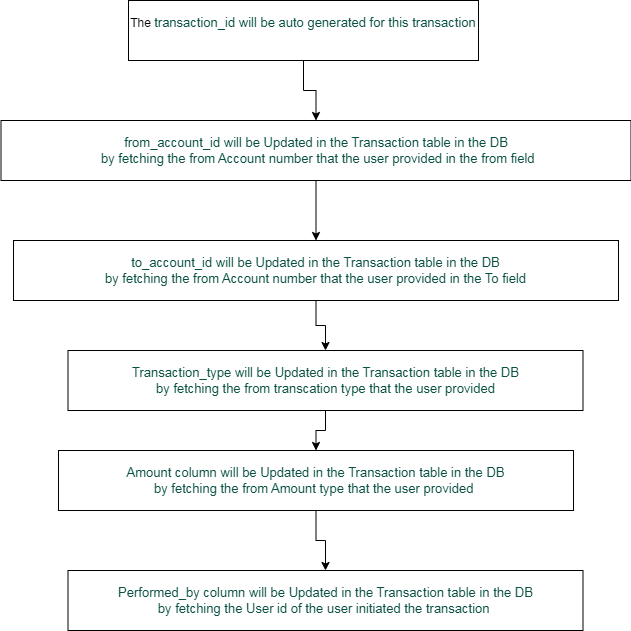

The diagram above was exported from draw.io. Its source (the exported page's mxGraphModel, read from the mxfile embedded in the PNG):
<mxGraphModel dx="1022" dy="564" grid="1" gridSize="10" guides="1" tooltips="1" connect="1" arrows="1" fold="1" page="1" pageScale="1" pageWidth="850" pageHeight="1100" math="0" shadow="0">
  <root>
    <mxCell id="0" />
    <mxCell id="1" parent="0" />
    <mxCell id="z1l_HGv8dhFviTKSlO4j-9" edge="1" parent="1" source="z1l_HGv8dhFviTKSlO4j-1" style="edgeStyle=orthogonalEdgeStyle;rounded=0;orthogonalLoop=1;jettySize=auto;html=1;" target="z1l_HGv8dhFviTKSlO4j-2" value="">
      <mxGeometry relative="1" as="geometry" />
    </mxCell>
    <mxCell id="z1l_HGv8dhFviTKSlO4j-1" parent="1" style="rounded=0;whiteSpace=wrap;html=1;" value="The&amp;nbsp;&lt;span style=&quot;color: rgb(8, 80, 65); font-family: &amp;quot;Anthropic Sans&amp;quot;, sans-serif; font-size: 13px; text-align: start; white-space: nowrap;&quot;&gt;transaction_id will be auto generated for this transaction&lt;/span&gt;&lt;div&gt;&lt;span style=&quot;color: rgb(8, 80, 65); font-family: &amp;quot;Anthropic Sans&amp;quot;, sans-serif; font-size: 13px; text-align: start; white-space: nowrap;&quot;&gt;&lt;br&gt;&lt;/span&gt;&lt;/div&gt;" vertex="1">
      <mxGeometry height="60" width="350" x="225" y="60" as="geometry" />
    </mxCell>
    <mxCell id="z1l_HGv8dhFviTKSlO4j-10" edge="1" parent="1" source="z1l_HGv8dhFviTKSlO4j-2" style="edgeStyle=orthogonalEdgeStyle;rounded=0;orthogonalLoop=1;jettySize=auto;html=1;" target="z1l_HGv8dhFviTKSlO4j-3" value="">
      <mxGeometry relative="1" as="geometry" />
    </mxCell>
    <mxCell id="z1l_HGv8dhFviTKSlO4j-2" parent="1" style="rounded=0;whiteSpace=wrap;html=1;" value="&lt;span style=&quot;color: rgb(8, 80, 65); font-family: &amp;quot;Anthropic Sans&amp;quot;, sans-serif; font-size: 13px; text-align: start; white-space: nowrap;&quot;&gt;from_account_id will be Updated in the Transaction table in the DB&lt;br&gt;&amp;nbsp;by fetching the from Account number that the user provided in the from field&lt;/span&gt;" vertex="1">
      <mxGeometry height="60" width="630" x="97.5" y="180" as="geometry" />
    </mxCell>
    <mxCell id="z1l_HGv8dhFviTKSlO4j-11" edge="1" parent="1" source="z1l_HGv8dhFviTKSlO4j-3" style="edgeStyle=orthogonalEdgeStyle;rounded=0;orthogonalLoop=1;jettySize=auto;html=1;" target="z1l_HGv8dhFviTKSlO4j-6" value="">
      <mxGeometry relative="1" as="geometry" />
    </mxCell>
    <mxCell id="z1l_HGv8dhFviTKSlO4j-3" parent="1" style="rounded=0;whiteSpace=wrap;html=1;" value="&lt;span style=&quot;color: rgb(8, 80, 65); font-family: &amp;quot;Anthropic Sans&amp;quot;, sans-serif; font-size: 13px; text-align: start; white-space: nowrap;&quot;&gt;to_account_id will be Updated in the Transaction table in the DB&lt;br&gt;by fetching the from Account number that the user provided in the To field&lt;/span&gt;" vertex="1">
      <mxGeometry height="60" width="605" x="110" y="300" as="geometry" />
    </mxCell>
    <mxCell id="z1l_HGv8dhFviTKSlO4j-12" edge="1" parent="1" source="z1l_HGv8dhFviTKSlO4j-6" style="edgeStyle=orthogonalEdgeStyle;rounded=0;orthogonalLoop=1;jettySize=auto;html=1;" target="z1l_HGv8dhFviTKSlO4j-7" value="">
      <mxGeometry relative="1" as="geometry" />
    </mxCell>
    <mxCell id="z1l_HGv8dhFviTKSlO4j-6" parent="1" style="rounded=0;whiteSpace=wrap;html=1;" value="&lt;span style=&quot;color: rgb(8, 80, 65); font-family: &amp;quot;Anthropic Sans&amp;quot;, sans-serif; font-size: 13px; text-align: start; white-space: nowrap;&quot;&gt;Transaction_type will be Updated in the Transaction table in the DB&lt;br&gt;&amp;nbsp;by fetching the from transcation type that the user provided&amp;nbsp;&lt;/span&gt;" vertex="1">
      <mxGeometry height="60" width="515" x="164.5" y="410" as="geometry" />
    </mxCell>
    <mxCell id="z1l_HGv8dhFviTKSlO4j-13" edge="1" parent="1" source="z1l_HGv8dhFviTKSlO4j-7" style="edgeStyle=orthogonalEdgeStyle;rounded=0;orthogonalLoop=1;jettySize=auto;html=1;" target="z1l_HGv8dhFviTKSlO4j-8" value="">
      <mxGeometry relative="1" as="geometry" />
    </mxCell>
    <mxCell id="z1l_HGv8dhFviTKSlO4j-7" parent="1" style="rounded=0;whiteSpace=wrap;html=1;" value="&lt;span style=&quot;color: rgb(8, 80, 65); font-family: &amp;quot;Anthropic Sans&amp;quot;, sans-serif; font-size: 13px; text-align: start; white-space: nowrap;&quot;&gt;Amount column will be Updated in the Transaction table in the DB &lt;br&gt;by fetching the from Amount type that the user provided&amp;nbsp;&lt;/span&gt;" vertex="1">
      <mxGeometry height="60" width="515" x="155" y="510" as="geometry" />
    </mxCell>
    <mxCell id="z1l_HGv8dhFviTKSlO4j-8" parent="1" style="rounded=0;whiteSpace=wrap;html=1;" value="&lt;span style=&quot;color: rgb(8, 80, 65); font-family: &amp;quot;Anthropic Sans&amp;quot;, sans-serif; font-size: 13px; text-align: start; white-space: nowrap;&quot;&gt;Performed_by column will be Updated in the Transaction table in the DB &lt;br&gt;by fetching the User id of the user initiated the transaction&amp;nbsp;&lt;/span&gt;" vertex="1">
      <mxGeometry height="60" width="515" x="164.5" y="630" as="geometry" />
    </mxCell>
  </root>
</mxGraphModel>